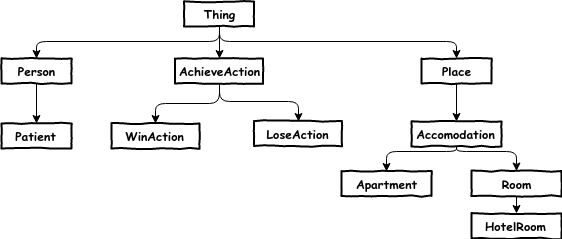

The diagram above was exported from draw.io. Its source (the exported page's mxGraphModel, read from the mxfile embedded in the PNG):
<mxGraphModel dx="2030" dy="1125" grid="1" gridSize="10" guides="1" tooltips="1" connect="1" arrows="1" fold="1" page="1" pageScale="1" pageWidth="850" pageHeight="1100" math="0" shadow="0">
  <root>
    <mxCell id="0" />
    <mxCell id="1" parent="0" />
    <mxCell id="2" style="edgeStyle=orthogonalEdgeStyle;rounded=0;orthogonalLoop=1;jettySize=auto;html=1;exitX=0.5;exitY=1;exitDx=0;exitDy=0;entryX=0.5;entryY=0;entryDx=0;entryDy=0;" edge="1" source="5" target="11" parent="1">
      <mxGeometry relative="1" as="geometry" />
    </mxCell>
    <mxCell id="3" style="edgeStyle=orthogonalEdgeStyle;rounded=1;orthogonalLoop=1;jettySize=auto;html=1;exitX=0.5;exitY=1;exitDx=0;exitDy=0;entryX=0.5;entryY=0;entryDx=0;entryDy=0;" edge="1" source="5" target="7" parent="1">
      <mxGeometry relative="1" as="geometry">
        <Array as="points">
          <mxPoint x="1108" y="820" />
          <mxPoint x="925" y="820" />
        </Array>
      </mxGeometry>
    </mxCell>
    <mxCell id="4" style="edgeStyle=orthogonalEdgeStyle;rounded=1;orthogonalLoop=1;jettySize=auto;html=1;exitX=0.5;exitY=1;exitDx=0;exitDy=0;entryX=0.5;entryY=0;entryDx=0;entryDy=0;" edge="1" source="5" target="15" parent="1">
      <mxGeometry relative="1" as="geometry">
        <Array as="points">
          <mxPoint x="1108" y="820" />
          <mxPoint x="1345" y="820" />
        </Array>
      </mxGeometry>
    </mxCell>
    <mxCell id="5" value="Thing" style="html=1;whiteSpace=wrap;comic=1;strokeWidth=2;fontFamily=Comic Sans MS;fontStyle=1;" vertex="1" parent="1">
      <mxGeometry x="1072.5" y="780" width="70" height="25" as="geometry" />
    </mxCell>
    <mxCell id="6" style="edgeStyle=orthogonalEdgeStyle;rounded=1;orthogonalLoop=1;jettySize=auto;html=1;exitX=0.5;exitY=1;exitDx=0;exitDy=0;" edge="1" source="7" target="8" parent="1">
      <mxGeometry relative="1" as="geometry" />
    </mxCell>
    <mxCell id="7" value="Person" style="html=1;whiteSpace=wrap;comic=1;strokeWidth=2;fontFamily=Comic Sans MS;fontStyle=1;" vertex="1" parent="1">
      <mxGeometry x="890" y="837" width="70" height="25" as="geometry" />
    </mxCell>
    <mxCell id="8" value="Patient" style="html=1;whiteSpace=wrap;comic=1;strokeWidth=2;fontFamily=Comic Sans MS;fontStyle=1;" vertex="1" parent="1">
      <mxGeometry x="890" y="902" width="70" height="25" as="geometry" />
    </mxCell>
    <mxCell id="9" style="edgeStyle=orthogonalEdgeStyle;rounded=1;orthogonalLoop=1;jettySize=auto;html=1;exitX=0.5;exitY=1;exitDx=0;exitDy=0;" edge="1" source="11" target="12" parent="1">
      <mxGeometry relative="1" as="geometry" />
    </mxCell>
    <mxCell id="10" style="edgeStyle=orthogonalEdgeStyle;rounded=1;orthogonalLoop=1;jettySize=auto;html=1;exitX=0.5;exitY=1;exitDx=0;exitDy=0;entryX=0.5;entryY=0;entryDx=0;entryDy=0;" edge="1" source="11" target="13" parent="1">
      <mxGeometry relative="1" as="geometry">
        <Array as="points">
          <mxPoint x="1108" y="880" />
          <mxPoint x="1187" y="880" />
        </Array>
      </mxGeometry>
    </mxCell>
    <mxCell id="11" value="AchieveAction" style="html=1;whiteSpace=wrap;comic=1;strokeWidth=2;fontFamily=Comic Sans MS;fontStyle=1;" vertex="1" parent="1">
      <mxGeometry x="1063.5" y="837" width="88" height="25" as="geometry" />
    </mxCell>
    <mxCell id="12" value="WinAction" style="html=1;whiteSpace=wrap;comic=1;strokeWidth=2;fontFamily=Comic Sans MS;fontStyle=1;" vertex="1" parent="1">
      <mxGeometry x="1000" y="902" width="88" height="25" as="geometry" />
    </mxCell>
    <mxCell id="13" value="LoseAction" style="html=1;whiteSpace=wrap;comic=1;strokeWidth=2;fontFamily=Comic Sans MS;fontStyle=1;" vertex="1" parent="1">
      <mxGeometry x="1142.5" y="899.5" width="88" height="25" as="geometry" />
    </mxCell>
    <mxCell id="14" style="edgeStyle=orthogonalEdgeStyle;rounded=1;orthogonalLoop=1;jettySize=auto;html=1;exitX=0.5;exitY=1;exitDx=0;exitDy=0;entryX=0.5;entryY=0;entryDx=0;entryDy=0;" edge="1" source="15" target="18" parent="1">
      <mxGeometry relative="1" as="geometry" />
    </mxCell>
    <mxCell id="15" value="Place" style="html=1;whiteSpace=wrap;comic=1;strokeWidth=2;fontFamily=Comic Sans MS;fontStyle=1;" vertex="1" parent="1">
      <mxGeometry x="1310" y="837" width="70" height="25" as="geometry" />
    </mxCell>
    <mxCell id="16" style="edgeStyle=orthogonalEdgeStyle;rounded=1;orthogonalLoop=1;jettySize=auto;html=1;exitX=0.5;exitY=1;exitDx=0;exitDy=0;entryX=0.5;entryY=0;entryDx=0;entryDy=0;" edge="1" source="18" target="19" parent="1">
      <mxGeometry relative="1" as="geometry">
        <Array as="points">
          <mxPoint x="1345" y="930" />
          <mxPoint x="1275" y="930" />
        </Array>
      </mxGeometry>
    </mxCell>
    <mxCell id="17" style="edgeStyle=orthogonalEdgeStyle;rounded=1;orthogonalLoop=1;jettySize=auto;html=1;exitX=0.5;exitY=1;exitDx=0;exitDy=0;" edge="1" source="18" target="21" parent="1">
      <mxGeometry relative="1" as="geometry">
        <Array as="points">
          <mxPoint x="1345" y="930" />
          <mxPoint x="1405" y="930" />
        </Array>
      </mxGeometry>
    </mxCell>
    <mxCell id="18" value="Accomodation" style="html=1;whiteSpace=wrap;comic=1;strokeWidth=2;fontFamily=Comic Sans MS;fontStyle=1;" vertex="1" parent="1">
      <mxGeometry x="1300" y="900" width="90" height="25" as="geometry" />
    </mxCell>
    <mxCell id="19" value="Apartment" style="html=1;whiteSpace=wrap;comic=1;strokeWidth=2;fontFamily=Comic Sans MS;fontStyle=1;" vertex="1" parent="1">
      <mxGeometry x="1230" y="949.5" width="90" height="25" as="geometry" />
    </mxCell>
    <mxCell id="20" style="edgeStyle=orthogonalEdgeStyle;rounded=1;orthogonalLoop=1;jettySize=auto;html=1;exitX=0.5;exitY=1;exitDx=0;exitDy=0;entryX=0.5;entryY=0;entryDx=0;entryDy=0;" edge="1" source="21" target="22" parent="1">
      <mxGeometry relative="1" as="geometry" />
    </mxCell>
    <mxCell id="21" value="Room" style="html=1;whiteSpace=wrap;comic=1;strokeWidth=2;fontFamily=Comic Sans MS;fontStyle=1;" vertex="1" parent="1">
      <mxGeometry x="1360" y="949.5" width="90" height="25" as="geometry" />
    </mxCell>
    <mxCell id="22" value="HotelRoom" style="html=1;whiteSpace=wrap;comic=1;strokeWidth=2;fontFamily=Comic Sans MS;fontStyle=1;" vertex="1" parent="1">
      <mxGeometry x="1360" y="992" width="90" height="25" as="geometry" />
    </mxCell>
  </root>
</mxGraphModel>